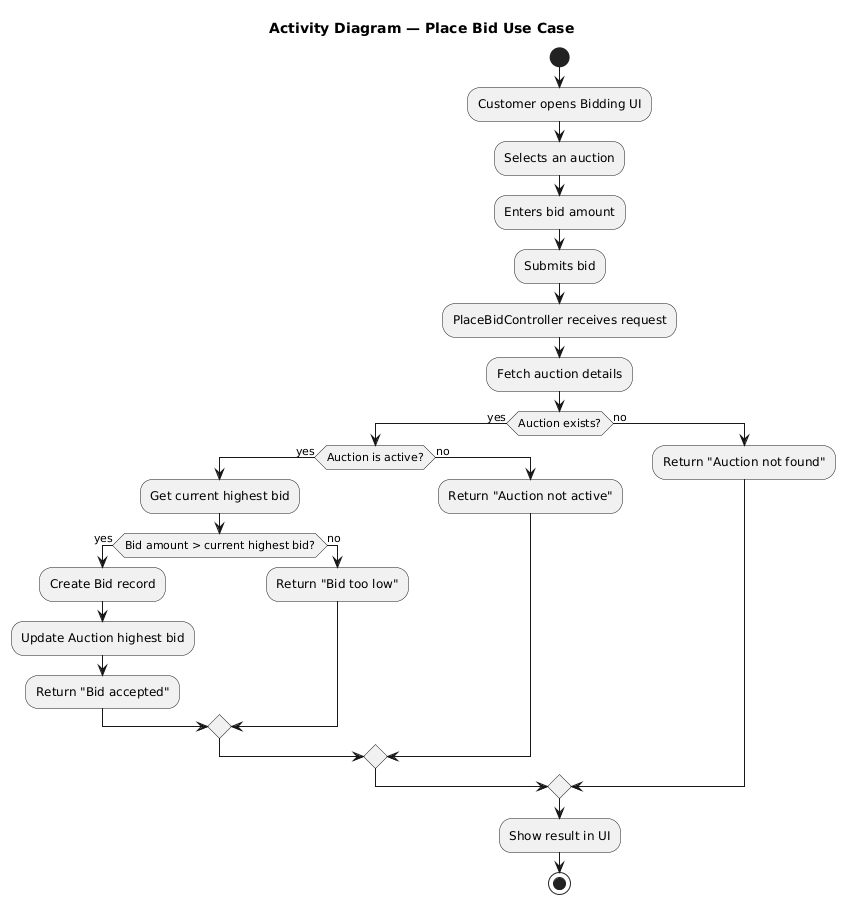

The diagram above was rendered by PlantUML. Its source (embedded in the PNG):
@startuml
title Activity Diagram — Place Bid Use Case

start
:Customer opens Bidding UI;
:Selects an auction;
:Enters bid amount;
:Submits bid;

:PlaceBidController receives request;
:Fetch auction details;

if (Auction exists?) then (yes)
  if (Auction is active?) then (yes)
    :Get current highest bid;

    if (Bid amount > current highest bid?) then (yes)
      :Create Bid record;
      :Update Auction highest bid;
      :Return "Bid accepted";
    else (no)
      :Return "Bid too low";
    endif

  else (no)
    :Return "Auction not active";
  endif
else (no)
  :Return "Auction not found";
endif

:Show result in UI;
stop
@enduml